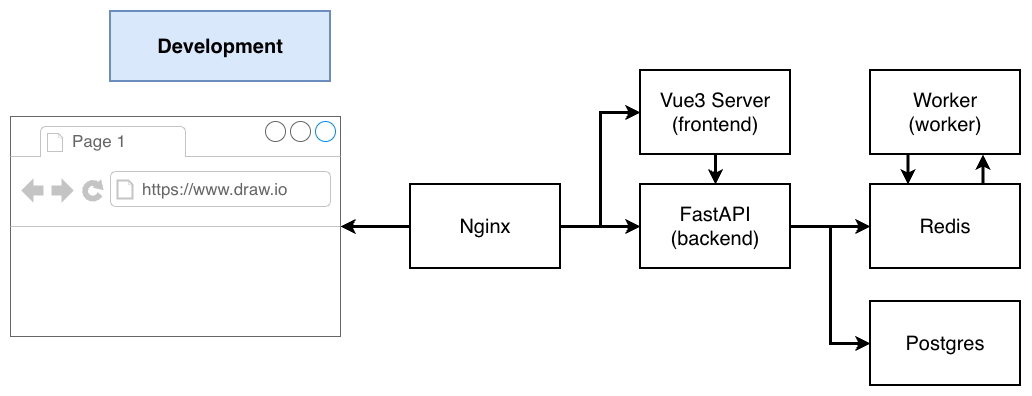

The diagram above was exported from draw.io. Its source (the exported page's mxGraphModel, read from the mxfile embedded in the PNG):
<mxGraphModel dx="1369" dy="648" grid="1" gridSize="10" guides="1" tooltips="1" connect="1" arrows="1" fold="1" page="1" pageScale="1" pageWidth="3300" pageHeight="4681" background="#ffffff" math="0" shadow="0">
  <root>
    <mxCell id="yJLPWmLkBpTo-tjbbmy0-0" />
    <mxCell id="yJLPWmLkBpTo-tjbbmy0-1" parent="yJLPWmLkBpTo-tjbbmy0-0" />
    <mxCell id="yJLPWmLkBpTo-tjbbmy0-2" parent="yJLPWmLkBpTo-tjbbmy0-1" style="strokeWidth=1;shadow=0;dashed=0;align=center;html=1;shape=mxgraph.mockup.containers.browserWindow;rSize=0;fillColor=#ffffff;strokeColor=#666666;mainText=,;recursiveResize=0;fontSize=20;" value="" vertex="1">
      <mxGeometry height="220" width="330" x="340" y="305" as="geometry" />
    </mxCell>
    <mxCell id="yJLPWmLkBpTo-tjbbmy0-3" parent="yJLPWmLkBpTo-tjbbmy0-2" style="strokeWidth=1;shadow=0;dashed=0;align=center;html=1;shape=mxgraph.mockup.containers.anchor;fontSize=17;fontColor=#666666;align=left;" value="Page 1" vertex="1">
      <mxGeometry height="26" width="110" x="60" y="12" as="geometry" />
    </mxCell>
    <mxCell id="yJLPWmLkBpTo-tjbbmy0-4" parent="yJLPWmLkBpTo-tjbbmy0-2" style="strokeWidth=1;shadow=0;dashed=0;align=center;html=1;shape=mxgraph.mockup.containers.anchor;rSize=0;fontSize=17;fontColor=#666666;align=left;" value="https://www.draw.io" vertex="1">
      <mxGeometry height="26" width="250" x="130" y="60" as="geometry" />
    </mxCell>
    <mxCell id="yJLPWmLkBpTo-tjbbmy0-5" edge="1" parent="yJLPWmLkBpTo-tjbbmy0-1" source="yJLPWmLkBpTo-tjbbmy0-8" style="edgeStyle=orthogonalEdgeStyle;rounded=0;html=1;exitX=0;exitY=0.5;jettySize=auto;orthogonalLoop=1;strokeWidth=3;fontSize=20;">
      <mxGeometry relative="1" as="geometry">
        <mxPoint x="670" y="415" as="targetPoint" />
      </mxGeometry>
    </mxCell>
    <mxCell id="yJLPWmLkBpTo-tjbbmy0-6" edge="1" parent="yJLPWmLkBpTo-tjbbmy0-1" source="yJLPWmLkBpTo-tjbbmy0-8" style="edgeStyle=orthogonalEdgeStyle;rounded=0;html=1;exitX=1;exitY=0.5;jettySize=auto;orthogonalLoop=1;strokeWidth=3;fontSize=20;" target="yJLPWmLkBpTo-tjbbmy0-13">
      <mxGeometry relative="1" as="geometry" />
    </mxCell>
    <mxCell id="yJLPWmLkBpTo-tjbbmy0-7" edge="1" parent="yJLPWmLkBpTo-tjbbmy0-1" source="yJLPWmLkBpTo-tjbbmy0-8" style="edgeStyle=orthogonalEdgeStyle;rounded=0;html=1;exitX=1;exitY=0.5;entryX=0;entryY=0.5;jettySize=auto;orthogonalLoop=1;strokeWidth=3;fontSize=20;" target="yJLPWmLkBpTo-tjbbmy0-10">
      <mxGeometry relative="1" as="geometry" />
    </mxCell>
    <mxCell id="yJLPWmLkBpTo-tjbbmy0-8" parent="yJLPWmLkBpTo-tjbbmy0-1" style="rounded=0;whiteSpace=wrap;html=1;strokeWidth=2;fontSize=20;align=center;" value="Nginx" vertex="1">
      <mxGeometry height="84" width="150" x="740" y="373" as="geometry" />
    </mxCell>
    <mxCell id="yJLPWmLkBpTo-tjbbmy0-9" edge="1" parent="yJLPWmLkBpTo-tjbbmy0-1" source="yJLPWmLkBpTo-tjbbmy0-10" style="edgeStyle=orthogonalEdgeStyle;rounded=0;html=1;exitX=0.5;exitY=1;entryX=0.5;entryY=0;jettySize=auto;orthogonalLoop=1;strokeWidth=3;fontSize=20;" target="yJLPWmLkBpTo-tjbbmy0-13">
      <mxGeometry relative="1" as="geometry" />
    </mxCell>
    <mxCell id="yJLPWmLkBpTo-tjbbmy0-10" parent="yJLPWmLkBpTo-tjbbmy0-1" style="rounded=0;whiteSpace=wrap;html=1;strokeWidth=2;fontSize=20;align=center;" value="Vue3 Server&lt;div&gt;(frontend)&lt;/div&gt;" vertex="1">
      <mxGeometry height="84" width="150" x="970" y="259" as="geometry" />
    </mxCell>
    <mxCell id="yJLPWmLkBpTo-tjbbmy0-11" edge="1" parent="yJLPWmLkBpTo-tjbbmy0-1" source="yJLPWmLkBpTo-tjbbmy0-13" style="edgeStyle=orthogonalEdgeStyle;rounded=0;html=1;exitX=1;exitY=0.5;jettySize=auto;orthogonalLoop=1;strokeWidth=3;fontSize=20;" target="yJLPWmLkBpTo-tjbbmy0-15">
      <mxGeometry relative="1" as="geometry" />
    </mxCell>
    <mxCell id="yJLPWmLkBpTo-tjbbmy0-12" edge="1" parent="yJLPWmLkBpTo-tjbbmy0-1" source="yJLPWmLkBpTo-tjbbmy0-13" style="edgeStyle=orthogonalEdgeStyle;rounded=0;html=1;exitX=1;exitY=0.5;entryX=0;entryY=0.5;jettySize=auto;orthogonalLoop=1;strokeWidth=3;fontSize=20;" target="yJLPWmLkBpTo-tjbbmy0-17">
      <mxGeometry relative="1" as="geometry" />
    </mxCell>
    <mxCell id="yJLPWmLkBpTo-tjbbmy0-13" parent="yJLPWmLkBpTo-tjbbmy0-1" style="rounded=0;whiteSpace=wrap;html=1;strokeWidth=2;fontSize=20;align=center;" value="FastAPI&lt;div&gt;(backend)&lt;/div&gt;" vertex="1">
      <mxGeometry height="84" width="150" x="970" y="373" as="geometry" />
    </mxCell>
    <mxCell id="yJLPWmLkBpTo-tjbbmy0-14" edge="1" parent="yJLPWmLkBpTo-tjbbmy0-1" source="yJLPWmLkBpTo-tjbbmy0-15" style="edgeStyle=orthogonalEdgeStyle;rounded=0;html=1;exitX=0.75;exitY=0;entryX=0.75;entryY=1;jettySize=auto;orthogonalLoop=1;strokeWidth=3;fontSize=20;" target="yJLPWmLkBpTo-tjbbmy0-19">
      <mxGeometry relative="1" as="geometry" />
    </mxCell>
    <mxCell id="yJLPWmLkBpTo-tjbbmy0-15" parent="yJLPWmLkBpTo-tjbbmy0-1" style="rounded=0;whiteSpace=wrap;html=1;strokeWidth=2;fontSize=20;align=center;" value="Redis" vertex="1">
      <mxGeometry height="84" width="150" x="1200" y="373" as="geometry" />
    </mxCell>
    <mxCell id="yJLPWmLkBpTo-tjbbmy0-16" parent="yJLPWmLkBpTo-tjbbmy0-1" style="rounded=0;whiteSpace=wrap;html=1;strokeWidth=2;fontSize=20;align=center;fillColor=#dae8fc;strokeColor=#6c8ebf;fontStyle=1" value="Development" vertex="1">
      <mxGeometry height="70" width="220" x="440" y="200" as="geometry" />
    </mxCell>
    <mxCell id="yJLPWmLkBpTo-tjbbmy0-17" parent="yJLPWmLkBpTo-tjbbmy0-1" style="rounded=0;whiteSpace=wrap;html=1;strokeWidth=2;fontSize=20;align=center;" value="Postgres" vertex="1">
      <mxGeometry height="84" width="150" x="1200" y="490" as="geometry" />
    </mxCell>
    <mxCell id="yJLPWmLkBpTo-tjbbmy0-18" edge="1" parent="yJLPWmLkBpTo-tjbbmy0-1" source="yJLPWmLkBpTo-tjbbmy0-19" style="edgeStyle=orthogonalEdgeStyle;rounded=0;html=1;exitX=0.25;exitY=1;entryX=0.25;entryY=0;jettySize=auto;orthogonalLoop=1;strokeWidth=3;fontSize=20;" target="yJLPWmLkBpTo-tjbbmy0-15">
      <mxGeometry relative="1" as="geometry" />
    </mxCell>
    <mxCell id="yJLPWmLkBpTo-tjbbmy0-19" parent="yJLPWmLkBpTo-tjbbmy0-1" style="rounded=0;whiteSpace=wrap;html=1;strokeWidth=2;fontSize=20;align=center;" value="Worker&lt;div&gt;(worker)&lt;/div&gt;" vertex="1">
      <mxGeometry height="84" width="150" x="1200" y="259" as="geometry" />
    </mxCell>
  </root>
</mxGraphModel>